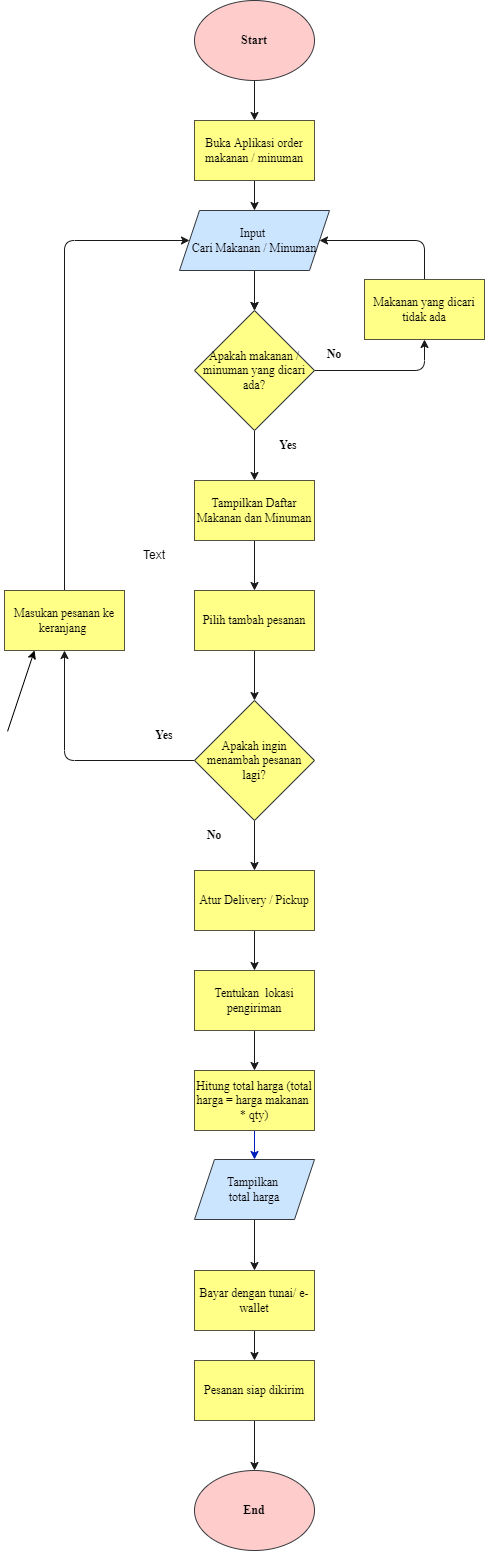

The diagram above was exported from draw.io. Its source (the exported page's mxGraphModel, read from the mxfile embedded in the PNG):
<mxGraphModel dx="710" dy="613" grid="1" gridSize="10" guides="1" tooltips="1" connect="1" arrows="1" fold="1" page="1" pageScale="1" pageWidth="827" pageHeight="1169" background="#ffffff" math="0" shadow="0">
  <root>
    <mxCell id="0" />
    <mxCell id="1" parent="0" />
    <mxCell id="9" style="edgeStyle=none;html=1;exitX=0.5;exitY=1;exitDx=0;exitDy=0;entryX=0.5;entryY=0;entryDx=0;entryDy=0;fontFamily=Helvetica;fillColor=#0050ef;strokeColor=#1A1A1A;fontColor=default;strokeWidth=1;" parent="1" source="2" target="3" edge="1">
      <mxGeometry relative="1" as="geometry" />
    </mxCell>
    <mxCell id="2" value="&lt;font face=&quot;Times New Roman&quot;&gt;&lt;b&gt;Start&lt;/b&gt;&lt;/font&gt;" style="ellipse;whiteSpace=wrap;html=1;fillColor=#ffcccc;strokeColor=#36393d;fontColor=#000000;strokeWidth=1;" parent="1" vertex="1">
      <mxGeometry x="350" y="10" width="120" height="80" as="geometry" />
    </mxCell>
    <mxCell id="71" style="edgeStyle=none;html=1;exitX=0.5;exitY=1;exitDx=0;exitDy=0;entryX=0.5;entryY=0;entryDx=0;entryDy=0;strokeWidth=1;strokeColor=#1A1A1A;" edge="1" parent="1" source="3" target="64">
      <mxGeometry relative="1" as="geometry" />
    </mxCell>
    <mxCell id="3" value="Buka Aplikasi order makanan / minuman" style="rounded=0;whiteSpace=wrap;html=1;fontFamily=Times New Roman;fillColor=#ffff88;fontColor=#000000;strokeColor=#55553D;strokeWidth=1;" parent="1" vertex="1">
      <mxGeometry x="350" y="130" width="120" height="60" as="geometry" />
    </mxCell>
    <mxCell id="81" style="edgeStyle=none;shape=connector;rounded=1;html=1;exitX=0.5;exitY=1;exitDx=0;exitDy=0;entryX=0.5;entryY=0;entryDx=0;entryDy=0;labelBackgroundColor=default;fontFamily=Helvetica;fontSize=11;fontColor=default;endArrow=classic;strokeColor=#1A1A1A;strokeWidth=1;" edge="1" parent="1" source="6" target="30">
      <mxGeometry relative="1" as="geometry" />
    </mxCell>
    <mxCell id="6" value="Pilih tambah pesanan" style="rounded=0;whiteSpace=wrap;html=1;fontFamily=Times New Roman;fillColor=#ffff88;fontColor=#000000;strokeColor=#55553D;labelBorderColor=none;strokeWidth=1;" parent="1" vertex="1">
      <mxGeometry x="350" y="600" width="120" height="60" as="geometry" />
    </mxCell>
    <mxCell id="74" style="edgeStyle=none;shape=connector;rounded=1;html=1;exitX=1;exitY=0.5;exitDx=0;exitDy=0;entryX=0.5;entryY=1;entryDx=0;entryDy=0;labelBackgroundColor=default;fontFamily=Helvetica;fontSize=11;fontColor=default;endArrow=classic;strokeColor=#1A1A1A;strokeWidth=1;" edge="1" parent="1" source="7" target="63">
      <mxGeometry relative="1" as="geometry">
        <Array as="points">
          <mxPoint x="580" y="380" />
        </Array>
      </mxGeometry>
    </mxCell>
    <mxCell id="75" style="edgeStyle=none;shape=connector;rounded=1;html=1;exitX=0.5;exitY=1;exitDx=0;exitDy=0;labelBackgroundColor=default;fontFamily=Helvetica;fontSize=11;fontColor=default;endArrow=classic;strokeColor=#1A1A1A;strokeWidth=1;" edge="1" parent="1" source="7" target="65">
      <mxGeometry relative="1" as="geometry" />
    </mxCell>
    <mxCell id="7" value="&lt;font style=&quot;font-size: 12px&quot;&gt;Apakah makanan / minuman yang dicari ada?&lt;/font&gt;" style="rhombus;whiteSpace=wrap;html=1;fontFamily=Times New Roman;fillColor=#ffff88;strokeColor=#36393d;fontColor=#000000;strokeWidth=1;" parent="1" vertex="1">
      <mxGeometry x="350" y="320" width="120" height="120" as="geometry" />
    </mxCell>
    <mxCell id="80" style="edgeStyle=none;shape=connector;rounded=1;html=1;exitX=0.5;exitY=0;exitDx=0;exitDy=0;entryX=0;entryY=0.5;entryDx=0;entryDy=0;labelBackgroundColor=default;fontFamily=Helvetica;fontSize=11;fontColor=default;endArrow=classic;strokeColor=#1A1A1A;strokeWidth=1;" edge="1" parent="1" source="14" target="64">
      <mxGeometry relative="1" as="geometry">
        <Array as="points">
          <mxPoint x="220" y="250" />
        </Array>
      </mxGeometry>
    </mxCell>
    <mxCell id="14" value="Masukan pesanan ke keranjang&amp;nbsp;" style="rounded=0;whiteSpace=wrap;html=1;fontFamily=Times New Roman;fillColor=#ffff88;fontColor=#000000;strokeColor=#55553D;strokeWidth=1;" parent="1" vertex="1">
      <mxGeometry x="160" y="600" width="120" height="60" as="geometry" />
    </mxCell>
    <mxCell id="45" style="edgeStyle=none;html=1;exitX=0.5;exitY=1;exitDx=0;exitDy=0;entryX=0.5;entryY=0;entryDx=0;entryDy=0;fontFamily=Helvetica;fontSize=11;fillColor=#0050ef;strokeColor=#1A1A1A;fontColor=default;strokeWidth=1;" parent="1" source="15" target="35" edge="1">
      <mxGeometry relative="1" as="geometry" />
    </mxCell>
    <mxCell id="15" value="Atur Delivery / Pickup" style="rounded=0;whiteSpace=wrap;html=1;fontFamily=Times New Roman;fillColor=#ffff88;fontColor=#000000;strokeColor=#55553D;strokeWidth=1;" parent="1" vertex="1">
      <mxGeometry x="350" y="880" width="120" height="60" as="geometry" />
    </mxCell>
    <mxCell id="25" value="&lt;font&gt;No&lt;/font&gt;" style="text;html=1;strokeColor=none;fillColor=none;align=center;verticalAlign=middle;whiteSpace=wrap;rounded=0;fontFamily=Times New Roman;fontSize=12;fontColor=#000000;fontStyle=1;strokeWidth=1;" parent="1" vertex="1">
      <mxGeometry x="460" y="349" width="60" height="30" as="geometry" />
    </mxCell>
    <mxCell id="34" style="edgeStyle=none;html=1;exitX=0;exitY=0.5;exitDx=0;exitDy=0;entryX=0.5;entryY=1;entryDx=0;entryDy=0;fontFamily=Helvetica;fontSize=11;fillColor=#0050ef;strokeColor=#1A1A1A;fontColor=default;strokeWidth=1;" parent="1" source="30" target="14" edge="1">
      <mxGeometry relative="1" as="geometry">
        <Array as="points">
          <mxPoint x="220" y="770" />
        </Array>
      </mxGeometry>
    </mxCell>
    <mxCell id="78" style="edgeStyle=none;shape=connector;rounded=1;html=1;exitX=0.5;exitY=1;exitDx=0;exitDy=0;entryX=0.5;entryY=0;entryDx=0;entryDy=0;labelBackgroundColor=default;fontFamily=Helvetica;fontSize=11;fontColor=default;endArrow=classic;strokeColor=#1A1A1A;strokeWidth=1;" edge="1" parent="1" source="30" target="15">
      <mxGeometry relative="1" as="geometry" />
    </mxCell>
    <mxCell id="30" value="Apakah ingin menambah pesanan lagi?" style="rhombus;whiteSpace=wrap;html=1;fontFamily=Times New Roman;fillColor=#ffff88;fontColor=#000000;strokeColor=#36393d;strokeWidth=1;" parent="1" vertex="1">
      <mxGeometry x="350" y="710" width="120" height="120" as="geometry" />
    </mxCell>
    <mxCell id="46" style="edgeStyle=none;html=1;exitX=0.5;exitY=1;exitDx=0;exitDy=0;entryX=0.5;entryY=0;entryDx=0;entryDy=0;fontFamily=Helvetica;fontSize=11;fillColor=#0050ef;strokeColor=#1A1A1A;fontColor=default;strokeWidth=1;" parent="1" source="35" target="36" edge="1">
      <mxGeometry relative="1" as="geometry" />
    </mxCell>
    <mxCell id="35" value="Tentukan&amp;nbsp; lokasi pengiriman" style="rounded=0;whiteSpace=wrap;html=1;fontFamily=Times New Roman;fontSize=12;fillColor=#ffff88;fontColor=#000000;strokeColor=#55553D;strokeWidth=1;" parent="1" vertex="1">
      <mxGeometry x="350" y="980" width="120" height="60" as="geometry" />
    </mxCell>
    <mxCell id="47" style="edgeStyle=none;html=1;fontFamily=Times New Roman;fontSize=12;fillColor=#0050ef;strokeColor=#001DBC;fontColor=#000000;strokeWidth=1;" parent="1" source="36" target="38" edge="1">
      <mxGeometry relative="1" as="geometry" />
    </mxCell>
    <mxCell id="36" value="Hitung total harga (total harga = harga makanan&amp;nbsp; * qty)" style="rounded=0;whiteSpace=wrap;html=1;fontFamily=Times New Roman;fontSize=12;fillColor=#ffff88;fontColor=#000000;strokeColor=#55553D;strokeWidth=1;" parent="1" vertex="1">
      <mxGeometry x="350" y="1080" width="120" height="60" as="geometry" />
    </mxCell>
    <mxCell id="48" style="edgeStyle=none;html=1;exitX=0.5;exitY=1;exitDx=0;exitDy=0;entryX=0.5;entryY=0;entryDx=0;entryDy=0;fontFamily=Helvetica;fontSize=11;fillColor=#0050ef;strokeColor=#1A1A1A;fontColor=default;strokeWidth=1;" parent="1" source="38" target="39" edge="1">
      <mxGeometry relative="1" as="geometry" />
    </mxCell>
    <mxCell id="38" value="Tampilkan &lt;br&gt;total harga" style="shape=parallelogram;perimeter=parallelogramPerimeter;whiteSpace=wrap;html=1;fixedSize=1;fontFamily=Times New Roman;fontSize=12;fillColor=#cce5ff;fontColor=#000000;strokeColor=#36393d;strokeWidth=1;" parent="1" vertex="1">
      <mxGeometry x="350" y="1169" width="120" height="60" as="geometry" />
    </mxCell>
    <mxCell id="49" style="edgeStyle=none;html=1;exitX=0.5;exitY=1;exitDx=0;exitDy=0;fontFamily=Helvetica;fontSize=11;fillColor=#0050ef;strokeColor=#1A1A1A;fontColor=default;strokeWidth=1;" parent="1" source="39" target="41" edge="1">
      <mxGeometry relative="1" as="geometry" />
    </mxCell>
    <mxCell id="39" value="Bayar dengan tunai/ e-wallet" style="rounded=0;whiteSpace=wrap;html=1;fontFamily=Times New Roman;fontSize=12;fillColor=#ffff88;fontColor=#000000;strokeColor=#55553D;strokeWidth=1;" parent="1" vertex="1">
      <mxGeometry x="350" y="1280" width="120" height="60" as="geometry" />
    </mxCell>
    <mxCell id="50" style="edgeStyle=none;html=1;exitX=0.5;exitY=1;exitDx=0;exitDy=0;entryX=0.5;entryY=0;entryDx=0;entryDy=0;fontFamily=Helvetica;fontSize=11;fillColor=#0050ef;strokeColor=#1A1A1A;fontColor=default;strokeWidth=1;" parent="1" source="41" target="42" edge="1">
      <mxGeometry relative="1" as="geometry" />
    </mxCell>
    <mxCell id="41" value="Pesanan siap dikirim" style="rounded=0;whiteSpace=wrap;html=1;fontFamily=Times New Roman;fontSize=12;fillColor=#ffff88;fontColor=#000000;strokeColor=#55553D;strokeWidth=1;" parent="1" vertex="1">
      <mxGeometry x="350" y="1370" width="120" height="60" as="geometry" />
    </mxCell>
    <mxCell id="42" value="&lt;b&gt;&lt;font&gt;End&lt;/font&gt;&lt;/b&gt;" style="ellipse;whiteSpace=wrap;html=1;fontFamily=Times New Roman;fontSize=12;fillColor=#ffcccc;strokeColor=#36393d;fontColor=#000000;strokeWidth=1;" parent="1" vertex="1">
      <mxGeometry x="350" y="1480" width="120" height="80" as="geometry" />
    </mxCell>
    <mxCell id="51" value="&lt;font&gt;Yes&lt;/font&gt;" style="text;html=1;strokeColor=none;fillColor=none;align=center;verticalAlign=middle;whiteSpace=wrap;rounded=0;fontFamily=Times New Roman;fontSize=12;fontColor=#000000;fontStyle=1;strokeWidth=1;" parent="1" vertex="1">
      <mxGeometry x="414" y="440" width="60" height="30" as="geometry" />
    </mxCell>
    <mxCell id="52" value="&lt;font&gt;Yes&lt;/font&gt;" style="text;html=1;strokeColor=none;fillColor=none;align=center;verticalAlign=middle;whiteSpace=wrap;rounded=0;fontFamily=Times New Roman;fontSize=12;fontColor=#000000;fontStyle=1;strokeWidth=1;" parent="1" vertex="1">
      <mxGeometry x="290" y="730" width="60" height="30" as="geometry" />
    </mxCell>
    <mxCell id="53" value="&lt;font&gt;No&lt;/font&gt;" style="text;html=1;strokeColor=none;fillColor=none;align=center;verticalAlign=middle;whiteSpace=wrap;rounded=0;fontFamily=Times New Roman;fontSize=12;fontColor=#000000;fontStyle=1;strokeWidth=1;" parent="1" vertex="1">
      <mxGeometry x="340" y="830" width="60" height="30" as="geometry" />
    </mxCell>
    <mxCell id="55" value="Text" style="text;html=1;strokeColor=none;fillColor=none;align=center;verticalAlign=middle;whiteSpace=wrap;rounded=0;strokeWidth=1;" parent="1" vertex="1">
      <mxGeometry x="280" y="550" width="60" height="30" as="geometry" />
    </mxCell>
    <mxCell id="62" style="edgeStyle=none;html=1;entryX=0.25;entryY=1;entryDx=0;entryDy=0;fontColor=#1A1A1A;strokeWidth=1;" parent="1" target="14" edge="1">
      <mxGeometry relative="1" as="geometry">
        <mxPoint x="163.04347826086962" y="740.8695652173913" as="sourcePoint" />
      </mxGeometry>
    </mxCell>
    <mxCell id="79" style="edgeStyle=none;shape=connector;rounded=1;html=1;exitX=0.5;exitY=0;exitDx=0;exitDy=0;entryX=1;entryY=0.5;entryDx=0;entryDy=0;labelBackgroundColor=default;fontFamily=Helvetica;fontSize=11;fontColor=default;endArrow=classic;strokeColor=#1A1A1A;strokeWidth=1;" edge="1" parent="1" source="63" target="64">
      <mxGeometry relative="1" as="geometry">
        <Array as="points">
          <mxPoint x="580" y="250" />
        </Array>
      </mxGeometry>
    </mxCell>
    <mxCell id="63" value="Makanan yang dicari tidak ada" style="rounded=0;whiteSpace=wrap;html=1;fontFamily=Times New Roman;fillColor=#ffff88;fontColor=#000000;strokeColor=#55553D;labelBorderColor=none;strokeWidth=1;" vertex="1" parent="1">
      <mxGeometry x="520" y="289" width="120" height="60" as="geometry" />
    </mxCell>
    <mxCell id="68" style="edgeStyle=none;html=1;exitX=0.5;exitY=1;exitDx=0;exitDy=0;entryX=0.5;entryY=0;entryDx=0;entryDy=0;strokeWidth=1;" edge="1" parent="1" source="64" target="7">
      <mxGeometry relative="1" as="geometry" />
    </mxCell>
    <mxCell id="73" style="edgeStyle=none;shape=connector;rounded=1;html=1;exitX=0.5;exitY=1;exitDx=0;exitDy=0;entryX=0.5;entryY=0;entryDx=0;entryDy=0;labelBackgroundColor=default;fontFamily=Helvetica;fontSize=11;fontColor=default;endArrow=classic;strokeColor=#1A1A1A;strokeWidth=1;" edge="1" parent="1" source="64" target="7">
      <mxGeometry relative="1" as="geometry" />
    </mxCell>
    <mxCell id="64" value="Input &lt;br&gt;Cari Makanan / Minuman" style="shape=parallelogram;perimeter=parallelogramPerimeter;whiteSpace=wrap;html=1;fixedSize=1;fontFamily=Times New Roman;fillColor=#cce5ff;strokeColor=#36393d;fontColor=#000000;strokeWidth=1;" vertex="1" parent="1">
      <mxGeometry x="335" y="220" width="150" height="60" as="geometry" />
    </mxCell>
    <mxCell id="76" style="edgeStyle=none;shape=connector;rounded=1;html=1;exitX=0.5;exitY=1;exitDx=0;exitDy=0;entryX=0.5;entryY=0;entryDx=0;entryDy=0;labelBackgroundColor=default;fontFamily=Helvetica;fontSize=11;fontColor=default;endArrow=classic;strokeColor=#1A1A1A;strokeWidth=1;" edge="1" parent="1" source="65" target="6">
      <mxGeometry relative="1" as="geometry" />
    </mxCell>
    <mxCell id="65" value="Tampilkan Daftar Makanan dan Minuman" style="rounded=0;whiteSpace=wrap;html=1;fontFamily=Times New Roman;fillColor=#ffff88;fontColor=#000000;strokeColor=#55553D;labelBorderColor=none;strokeWidth=1;" vertex="1" parent="1">
      <mxGeometry x="350" y="490" width="120" height="60" as="geometry" />
    </mxCell>
  </root>
</mxGraphModel>